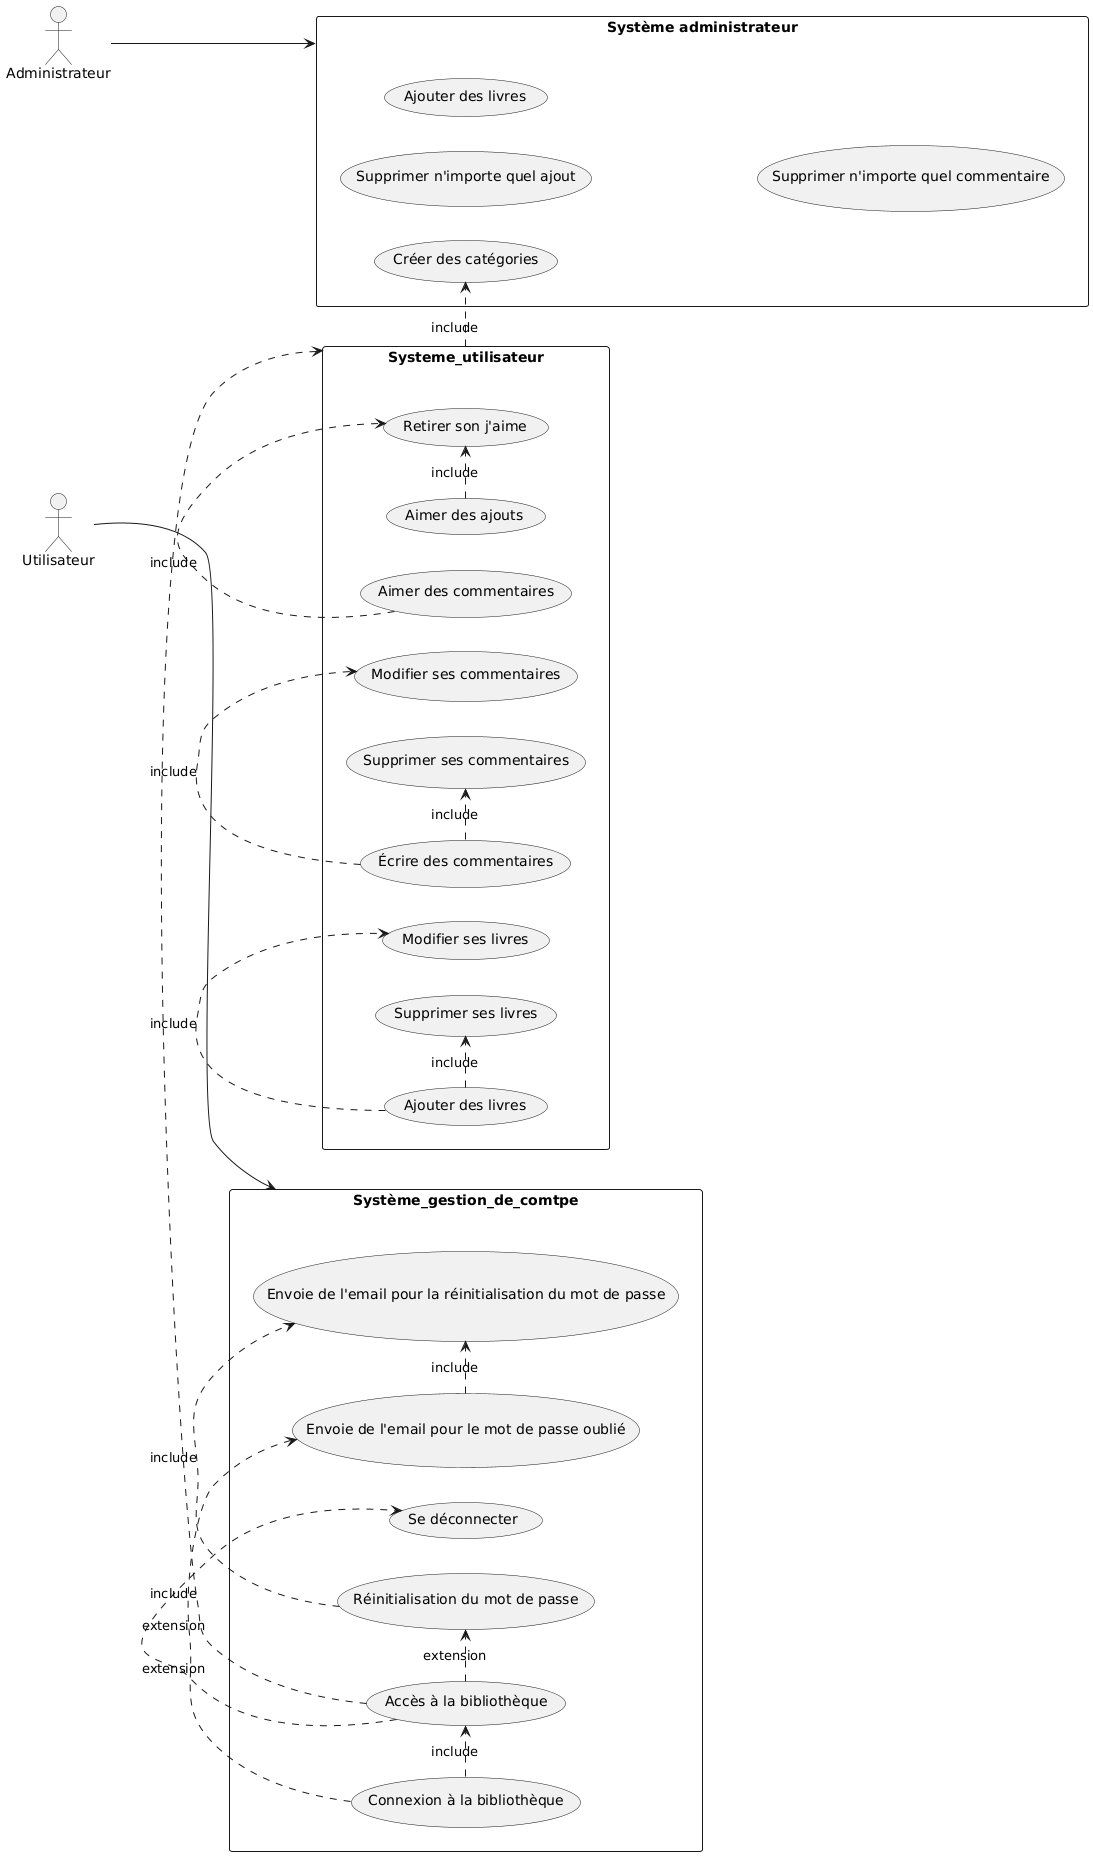

The diagram above was rendered by PlantUML. Its source (embedded in the PNG):
@startuml
actor Utilisateur as user

rectangle (Systeme_utilisateur) {

(Supprimer ses livres) as UC1
(Écrire des commentaires) as UC2
(Supprimer ses commentaires) as UC3
(Ajouter des livres) as UC4
(Aimer des ajouts) as UC5
(Aimer des commentaires) as UC6
(Modifier ses livres) as UC7
(Modifier ses commentaires) as UC8
(Retirer son j'aime) as UC9
}


rectangle (Système_gestion_de_comtpe) {

(Connexion à la bibliothèque) as UC13
(Mot de passe oublié) as UC14
(Envoie de l'email pour le mot de passe oublié) as UC14
(Accès à la bibliothèque) as UC15
(Se déconnecter) as UC16
(Réinitialisation du mot de passe) as UC17
(Envoie de l'email pour la réinitialisation du mot de passe) as UC18

}

user --> (Système_gestion_de_comtpe)

' Relations compte utilisateur

UC13 .> UC14 : extension
UC14 .> UC18 : include
UC13 .> UC15 : include
UC15 .> UC16 : extension
UC15 .> UC17 : extension
UC17 .> UC18 : include

UC15 .> (Systeme_utilisateur) : include




left to right direction
actor Administrateur

rectangle "Système administrateur" {

(Supprimer n'importe quel ajout) as UC10
(Ajouter des livres) as UC11
(Supprimer n'importe quel commentaire) as UC12

(Systeme_utilisateur) .> (Créer des catégories) : include

}

Administrateur --> (Système administrateur)

' Relations include entre fonctionnalités du système utilisateur
UC4 .> UC7 : include
UC2 .> UC8 : include
UC2 .> UC3 : include
UC4 .> UC1 : include
UC6 .> UC9 : include
UC5 .> UC9 : include
@enduml